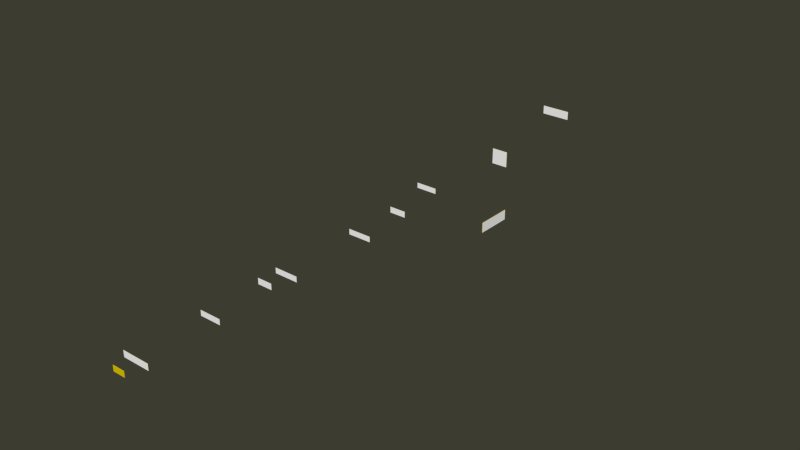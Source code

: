 # Source: indicadores.blend  (saved by Blender 2.79.0; exported with 4.5.12 LTS)
import bpy
from mathutils import Matrix  # noqa: F401  (used for matrix-valued properties, if any)

bpy.ops.wm.read_factory_settings(use_empty=True)
scene = bpy.context.scene
scene.name = 'Scene'

# ---- collections
col_collection_1 = bpy.data.collections.new('Collection 1'); scene.collection.children.link(col_collection_1)

# ---- materials (node trees are filled in below, after node groups)
mat_indicadoresmat = bpy.data.materials.new('indicadoresMat')
mat_indicadoresmat.alpha_threshold = 0.0
mat_indicadoresmat.use_transparent_shadow = False
mat_indicadoresmat.diffuse_color = (0.8, 0.6096, 0.0, 1.0)
mat_indicadoresmat.roughness = 0.5
mat_indicadoresmat.specular_intensity = 0.0
mat_indicadoresmatblanc = bpy.data.materials.new('indicadoresMatBlanc')
mat_indicadoresmatblanc.alpha_threshold = 0.0
mat_indicadoresmatblanc.use_transparent_shadow = False
mat_indicadoresmatblanc.diffuse_color = (1.0, 1.0, 1.0, 1.0)
mat_indicadoresmatblanc.roughness = 0.5
mat_indicadoresmatblanc.specular_intensity = 0.0

# ---- material node trees

# ---- world
world_world = bpy.data.worlds.new('World'); scene.world = world_world
world_world.color = (0.04696, 0.04489, 0.03067)
world_world.use_sun_shadow = False
world_world.sun_shadow_jitter_overblur = 0.0
world_world.cycles.sampling_method = 'NONE'
world_world.cycles.sample_map_resolution = 256
world_world.light_settings.ao_factor = 0.4989

# ---- meshes
me_cube_016 = bpy.data.meshes.new('Cube.016')
me_cube_016.from_pydata([(-0.1375, -0.005394, -0.1662), (-0.1375, -0.005394, 0.1662), (-0.1375, 0.005394, -0.1662), (-0.1375, 0.005394, 0.1662), (0.2063, -0.005395, -0.1662), (0.2063, -0.005395, 0.1662), (0.2063, 0.005394, -0.1662), (0.2063, 0.005394, 0.1662)], [], [(0, 1, 3, 2), (2, 3, 7, 6), (6, 7, 5, 4), (4, 5, 1, 0), (2, 6, 4, 0), (7, 3, 1, 5)])
me_cube_016.polygons.foreach_set('material_index', [0, 1, 0, 1, 0, 0])
_uv = me_cube_016.uv_layers.new(name='UVMap')
_uv.uv.foreach_set('vector', [0.0, 0.0, 0.0, 0.0, 0.0, 0.0, 0.0, 0.0, 0.074, 0.9245, 0.074, 0.0771, 0.9254, 0.0771, 0.9254, 0.9245, 0.0, 0.0, 0.0, 0.0, 0.0, 0.0, 0.0, 0.0, 0.07354, 0.9245, 0.07354, 0.0771, 0.925, 0.0771, 0.925, 0.9245, 0.0, 0.0, 0.0, 0.0, 0.0, 0.0, 0.0, 0.0, 0.0, 0.0, 0.0, 0.0, 0.0, 0.0, 0.0, 0.0])
me_cube_016.materials.append(mat_indicadoresmat)
me_cube_016.materials.append(mat_indicadoresmatblanc)
me_cube_016.use_remesh_preserve_volume = False
me_cube_016.use_remesh_preserve_attributes = False
me_cube_016.use_mirror_vertex_groups = False
me_cube_016.update()
me_cube_015 = bpy.data.meshes.new('Cube.015')
me_cube_015.from_pydata([(0.0144, -0.005394, 0.03968), (0.0144, -0.005394, 0.2396), (0.0144, 0.005394, 0.03968), (0.0144, 0.005394, 0.2396), (0.7268, -0.005395, 0.03968), (0.7268, -0.005395, 0.2396), (0.7268, 0.005394, 0.03968), (0.7268, 0.005394, 0.2396), (-6.825, 1.705, 0.08687), (-6.825, 1.705, 0.2172), (-6.822, 1.705, 0.08687), (-6.822, 1.705, 0.2172), (-6.825, 1.131, 0.08687), (-6.825, 1.131, 0.2172), (-6.822, 1.131, 0.08687), (-6.822, 1.131, 0.2172)], [], [(0, 1, 3, 2), (2, 3, 7, 6), (6, 7, 5, 4), (4, 5, 1, 0), (2, 6, 4, 0), (7, 3, 1, 5), (8, 9, 11, 10), (10, 11, 15, 14), (14, 15, 13, 12), (12, 13, 9, 8), (10, 14, 12, 8), (15, 11, 9, 13)])
me_cube_015.polygons.foreach_set('material_index', [0, 1, 0, 1, 0, 0, 0, 1, 0, 1, 0, 0])
_uv = me_cube_015.uv_layers.new(name='UVMap')
_uv.uv.foreach_set('vector', [0.0, 0.0, 0.0, 0.0, 0.0, 0.0, 0.0, 0.0, 0.9997, -0.004256, 0.9997, 0.9969, 0.002033, 0.9969, 0.002033, -0.004256, 0.0, 0.0, 0.0, 0.0, 0.0, 0.0, 0.0, 0.0, 0.9993, -0.004256, 0.9993, 0.9969, 0.001649, 0.9969, 0.001649, -0.004256, 0.0, 0.0, 0.0, 0.0, 0.0, 0.0, 0.0, 0.0, 0.0, 0.0, 0.0, 0.0, 0.0, 0.0, 0.0, 0.0, 0.0, 0.0, 0.0, 0.0, 0.0, 0.0, 0.0, 0.0, 1.0, 0.002905, 1.0, 0.9971, 0.002301, 0.9971, 0.002301, 0.002905, 0.0, 0.0, 0.0, 0.0, 0.0, 0.0, 0.0, 0.0, 0.9994, 0.008102, 0.9994, 0.995, 0.001423, 0.995, 0.001423, 0.008101, 0.0, 0.0, 0.0, 0.0, 0.0, 0.0, 0.0, 0.0, 0.0, 0.0, 0.0, 0.0, 0.0, 0.0, 0.0, 0.0])
me_cube_015.materials.append(mat_indicadoresmat)
me_cube_015.materials.append(mat_indicadoresmatblanc)
me_cube_015.use_remesh_preserve_volume = False
me_cube_015.use_remesh_preserve_attributes = False
me_cube_015.use_mirror_vertex_groups = False
me_cube_015.update()
me_cube_013 = bpy.data.meshes.new('Cube.013')
me_cube_013.from_pydata([(-0.1375, -0.005394, 0.03566), (-0.1375, -0.005394, 0.2264), (-0.1375, 0.005394, 0.03566), (-0.1375, 0.005394, 0.2264), (0.5112, -0.005394, 0.03566), (0.5112, -0.005394, 0.2264), (0.5112, 0.005394, 0.03566), (0.5112, 0.005394, 0.2264)], [], [(0, 1, 3, 2), (2, 3, 7, 6), (6, 7, 5, 4), (4, 5, 1, 0), (2, 6, 4, 0), (7, 3, 1, 5)])
me_cube_013.polygons.foreach_set('material_index', [0, 1, 0, 1, 0, 0])
_uv = me_cube_013.uv_layers.new(name='UVMap')
_uv.uv.foreach_set('vector', [0.0, 0.0, 0.0, 0.0, 0.0, 0.0, 0.0, 0.0, 1.0, 0.001631, 1.0, 1.006, -0.001398, 1.006, -0.001398, 0.001631, 0.0, 0.0, 0.0, 0.0, 0.0, 0.0, 0.0, 0.0, 1.0, 0.001371, 1.0, 1.006, -0.0004811, 1.006, -0.000481, 0.001371, 0.0, 0.0, 0.0, 0.0, 0.0, 0.0, 0.0, 0.0, 0.0, 0.0, 0.0, 0.0, 0.0, 0.0, 0.0, 0.0])
me_cube_013.materials.append(mat_indicadoresmat)
me_cube_013.materials.append(mat_indicadoresmatblanc)
me_cube_013.use_remesh_preserve_volume = False
me_cube_013.use_remesh_preserve_attributes = False
me_cube_013.use_mirror_vertex_groups = False
me_cube_013.update()
me_cube_012 = bpy.data.meshes.new('Cube.012')
me_cube_012.from_pydata([(-0.1375, -0.005394, -0.06085), (-0.1375, -0.005394, 0.06085), (-0.1375, 0.005394, -0.06085), (-0.1375, 0.005394, 0.06085), (0.1375, -0.005394, -0.06085), (0.1375, -0.005394, 0.06085), (0.1375, 0.005394, -0.06085), (0.1375, 0.005394, 0.06085)], [], [(0, 1, 3, 2), (2, 3, 7, 6), (6, 7, 5, 4), (4, 5, 1, 0), (2, 6, 4, 0), (7, 3, 1, 5)])
me_cube_012.materials.append(mat_indicadoresmat)
me_cube_012.use_remesh_preserve_volume = False
me_cube_012.use_remesh_preserve_attributes = False
me_cube_012.use_mirror_vertex_groups = False
me_cube_012.update()
me_cube_010 = bpy.data.meshes.new('Cube.010')
me_cube_010.from_pydata([(-0.3436, -0.005394, -0.06085), (-0.3436, -0.005394, 0.06085), (-0.3436, -0.003758, -0.06085), (-0.3436, -0.003758, 0.06085), (0.1375, -0.005394, -0.06085), (0.1375, -0.005394, 0.06085), (0.1375, -0.003758, -0.06085), (0.1375, -0.003758, 0.06085)], [], [(0, 1, 3, 2), (2, 3, 7, 6), (6, 7, 5, 4), (4, 5, 1, 0), (2, 6, 4, 0), (7, 3, 1, 5)])
me_cube_010.polygons.foreach_set('material_index', [0, 1, 0, 1, 0, 0])
_uv = me_cube_010.uv_layers.new(name='UVMap')
_uv.uv.foreach_set('vector', [0.0, 0.0, 0.0, 0.0, 0.0, 0.0, 0.0, 0.0, 1.0, -0.0007036, 1.0, 0.9977, 0.001624, 0.9977, 0.001624, -0.0007033, 0.0, 0.0, 0.0, 0.0, 0.0, 0.0, 0.0, 0.0, 0.9993, 0.0003032, 0.9993, 0.9967, 0.001743, 0.9967, 0.001743, 0.0003032, 0.0, 0.0, 0.0, 0.0, 0.0, 0.0, 0.0, 0.0, 0.0, 0.0, 0.0, 0.0, 0.0, 0.0, 0.0, 0.0])
me_cube_010.materials.append(mat_indicadoresmat)
me_cube_010.materials.append(mat_indicadoresmatblanc)
me_cube_010.use_remesh_preserve_volume = False
me_cube_010.use_remesh_preserve_attributes = False
me_cube_010.use_mirror_vertex_groups = False
me_cube_010.update()
me_cube_009 = bpy.data.meshes.new('Cube.009')
me_cube_009.from_pydata([(-0.3981, -0.005394, -0.06085), (-0.3981, -0.005394, 0.06085), (-0.3981, -0.003644, -0.06085), (-0.3981, -0.003644, 0.06085), (0.1375, -0.005394, -0.06085), (0.1375, -0.005394, 0.06085), (0.1375, -0.003644, -0.06085), (0.1375, -0.003644, 0.06085)], [], [(0, 1, 3, 2), (2, 3, 7, 6), (6, 7, 5, 4), (4, 5, 1, 0), (2, 6, 4, 0), (7, 3, 1, 5)])
me_cube_009.polygons.foreach_set('material_index', [0, 1, 0, 1, 0, 0])
_uv = me_cube_009.uv_layers.new(name='UVMap')
_uv.uv.foreach_set('vector', [0.0, 0.0, 0.0, 0.0, 0.0, 0.0, 0.0, 0.0, 1.0, 0.005858, 1.0, 0.9977, 0.003003, 0.9977, 0.003003, 0.005859, 0.0, 0.0, 0.0, 0.0, 0.0, 0.0, 0.0, 0.0, 0.9993, 0.006865, 0.9993, 1.003, 0.001742, 1.003, 0.001742, 0.006865, 0.0, 0.0, 0.0, 0.0, 0.0, 0.0, 0.0, 0.0, 0.0, 0.0, 0.0, 0.0, 0.0, 0.0, 0.0, 0.0])
me_cube_009.materials.append(mat_indicadoresmat)
me_cube_009.materials.append(mat_indicadoresmatblanc)
me_cube_009.use_remesh_preserve_volume = False
me_cube_009.use_remesh_preserve_attributes = False
me_cube_009.use_mirror_vertex_groups = False
me_cube_009.update()
me_cube_008 = bpy.data.meshes.new('Cube.008')
me_cube_008.from_pydata([(-0.3926, -0.005394, -0.06085), (-0.3926, -0.005394, 0.06085), (-0.3926, -0.002792, -0.06085), (-0.3926, -0.002792, 0.06085), (0.1375, -0.005394, -0.06085), (0.1375, -0.005394, 0.06085), (0.1375, -0.002792, -0.06085), (0.1375, -0.002792, 0.06085)], [], [(0, 1, 3, 2), (2, 3, 7, 6), (6, 7, 5, 4), (4, 5, 1, 0), (2, 6, 4, 0), (7, 3, 1, 5)])
me_cube_008.polygons.foreach_set('material_index', [0, 1, 0, 1, 0, 0])
_uv = me_cube_008.uv_layers.new(name='UVMap')
_uv.uv.foreach_set('vector', [0.0, 0.0, 1.0, 0.0, 1.0, 1.0, 0.0, 1.0, 0.9988, -0.007266, 0.9988, 0.9912, 0.001624, 0.9912, 0.001624, -0.007265, 0.0, 0.0, 1.0, 0.0, 1.0, 1.0, 0.0, 1.0, 0.9979, -0.006259, 0.9979, 0.9967, 0.003121, 0.9967, 0.003121, -0.006259, 0.0, 0.0, 1.0, 0.0, 1.0, 1.0, 0.0, 1.0, 0.0, 0.0, 1.0, 0.0, 1.0, 1.0, 0.0, 1.0])
me_cube_008.materials.append(mat_indicadoresmat)
me_cube_008.materials.append(mat_indicadoresmatblanc)
me_cube_008.use_remesh_preserve_volume = False
me_cube_008.use_remesh_preserve_attributes = False
me_cube_008.use_mirror_vertex_groups = False
me_cube_008.update()
me_cube_005 = bpy.data.meshes.new('Cube.005')
me_cube_005.from_pydata([(-0.3502, -0.005394, -0.06085), (-0.3502, -0.005394, 0.06085), (-0.3502, -0.002798, -0.06085), (-0.3502, -0.002798, 0.06085), (0.1375, -0.005394, -0.06085), (0.1375, -0.005394, 0.06085), (0.1375, -0.002798, -0.06085), (0.1375, -0.002798, 0.06085)], [], [(0, 1, 3, 2), (2, 3, 7, 6), (6, 7, 5, 4), (4, 5, 1, 0), (2, 6, 4, 0), (7, 3, 1, 5)])
me_cube_005.polygons.foreach_set('material_index', [0, 1, 0, 1, 0, 0])
_uv = me_cube_005.uv_layers.new(name='UVMap')
_uv.uv.foreach_set('vector', [0.0, 0.0, 0.0, 0.0, 0.0, 0.0, 0.0, 0.0, 1.0, 0.0001804, 1.0, 0.9979, -0.001324, 0.9979, -0.001324, 0.0001806, 0.0, 0.0, 0.0, 0.0, 0.0, 0.0, 0.0, 0.0, 1.001, 0.0003827, 1.001, 1.001, -0.001075, 1.001, -0.001075, 0.0003827, 0.0, 0.0, 0.0, 0.0, 0.0, 0.0, 0.0, 0.0, 0.0, 0.0, 0.0, 0.0, 0.0, 0.0, 0.0, 0.0])
me_cube_005.materials.append(mat_indicadoresmat)
me_cube_005.materials.append(mat_indicadoresmatblanc)
me_cube_005.use_remesh_preserve_volume = False
me_cube_005.use_remesh_preserve_attributes = False
me_cube_005.use_mirror_vertex_groups = False
me_cube_005.update()
me_cube_004 = bpy.data.meshes.new('Cube.004')
me_cube_004.from_pydata([(-0.1706, -0.01424, -0.06085), (-0.1706, -0.01424, 0.06085), (-0.1706, -0.01325, -0.06085), (-0.1706, -0.01325, 0.06085), (0.1375, -0.01424, -0.06085), (0.1375, -0.01424, 0.06085), (0.1375, -0.01325, -0.06085), (0.1375, -0.01325, 0.06085)], [], [(0, 1, 3, 2), (2, 3, 7, 6), (6, 7, 5, 4), (4, 5, 1, 0), (2, 6, 4, 0), (7, 3, 1, 5)])
me_cube_004.polygons.foreach_set('material_index', [0, 1, 0, 1, 0, 0])
_uv = me_cube_004.uv_layers.new(name='UVMap')
_uv.uv.foreach_set('vector', [0.0, 0.0, 0.0, 0.0, 0.0, 0.0, 0.0, 0.0, 0.9929, 0.004502, 0.9929, 0.988, 0.001708, 0.988, 0.001708, 0.004502, 0.0, 0.0, 0.0, 0.0, 0.0, 0.0, 0.0, 0.0, 0.9919, 0.004175, 0.9919, 0.9884, 0.00179, 0.9884, 0.00179, 0.004175, 0.0, 0.0, 0.0, 0.0, 0.0, 0.0, 0.0, 0.0, 0.0, 0.0, 0.0, 0.0, 0.0, 0.0, 0.0, 0.0])
me_cube_004.materials.append(mat_indicadoresmat)
me_cube_004.materials.append(mat_indicadoresmatblanc)
me_cube_004.use_remesh_preserve_volume = False
me_cube_004.use_remesh_preserve_attributes = False
me_cube_004.use_mirror_vertex_groups = False
me_cube_004.update()
me_cube_003 = bpy.data.meshes.new('Cube.003')
me_cube_003.from_pydata([(-0.2041, -0.01424, -0.06085), (-0.2041, -0.01424, 0.06085), (-0.2041, -0.01222, -0.06085), (-0.2041, -0.01222, 0.06085), (0.1375, -0.01424, -0.06085), (0.1375, -0.01424, 0.06085), (0.1375, -0.01222, -0.06085), (0.1375, -0.01222, 0.06085)], [], [(0, 1, 3, 2), (2, 3, 7, 6), (6, 7, 5, 4), (4, 5, 1, 0), (2, 6, 4, 0), (7, 3, 1, 5)])
me_cube_003.polygons.foreach_set('material_index', [0, 1, 0, 1, 0, 0])
_uv = me_cube_003.uv_layers.new(name='UVMap')
_uv.uv.foreach_set('vector', [0.0, 0.0, 0.0, 0.0, 0.0, 0.0, 0.0, 0.0, 0.9944, 0.0003684, 0.9944, 0.988, 0.0002485, 0.988, 0.0002485, 0.0003686, 0.0, 0.0, 0.0, 0.0, 0.0, 0.0, 0.0, 0.0, 0.9934, 4.118e-05, 0.9934, 0.9884, 0.00179, 0.9884, 0.00179, 4.118e-05, 0.0, 0.0, 0.0, 0.0, 0.0, 0.0, 0.0, 0.0, 0.0, 0.0, 0.0, 0.0, 0.0, 0.0, 0.0, 0.0])
me_cube_003.materials.append(mat_indicadoresmat)
me_cube_003.materials.append(mat_indicadoresmatblanc)
me_cube_003.use_remesh_preserve_volume = False
me_cube_003.use_remesh_preserve_attributes = False
me_cube_003.use_mirror_vertex_groups = False
me_cube_003.update()

# ---- objects
ob_main = bpy.data.objects.new('main', me_cube_016)
ob_agora = bpy.data.objects.new('agora', me_cube_015)
ob_radical = bpy.data.objects.new('radical', me_cube_013)
ob_comunicacion = bpy.data.objects.new('comunicacion', me_cube_012)
ob_clever = bpy.data.objects.new('clever', me_cube_010)
ob_design = bpy.data.objects.new('design', me_cube_009)
ob_research = bpy.data.objects.new('research', me_cube_008)
ob_centro = bpy.data.objects.new('centro', me_cube_005)
ob_tv2 = bpy.data.objects.new('tv2', me_cube_004)
ob_tv1 = bpy.data.objects.new('tv1', me_cube_003)

# ---- transforms, parenting, visibility, modifiers, constraints
ob_main.location = (-0.4321, 2.622, 1.391)
ob_main.rotation_euler = (0.0, -0.0, 3.142)
ob_main.lineart.crease_threshold = 0.0
ob_agora.location = (0.9253, 0.09923, 1.079)
ob_agora.rotation_euler = (0.0, -0.0, 1.571)
ob_agora.lineart.crease_threshold = 0.0
ob_radical.location = (-1.339, 5.827, 1.119)
ob_radical.lineart.crease_threshold = 0.0
ob_comunicacion.location = (-1.374, -6.463, 0.5072)
ob_comunicacion.lineart.crease_threshold = 0.0
ob_clever.location = (-1.374, -4.453, 0.5072)
ob_clever.lineart.crease_threshold = 0.0
ob_design.location = (-1.374, -2.594, 0.5222)
ob_design.lineart.crease_threshold = 0.0
ob_research.location = (-1.374, -0.5791, 0.5243)
ob_research.lineart.crease_threshold = 0.0
ob_centro.location = (-1.75, 1.963, 0.5176)
ob_centro.lineart.crease_threshold = 0.0
ob_tv2.location = (-0.3508, -4.151, 1.453)
ob_tv2.lineart.crease_threshold = 0.0
ob_tv1.location = (-0.3565, -0.7382, 1.453)
ob_tv1.lineart.crease_threshold = 0.0

# ---- collection membership
col_collection_1.objects.link(ob_main)
col_collection_1.objects.link(ob_agora)
col_collection_1.objects.link(ob_radical)
col_collection_1.objects.link(ob_comunicacion)
col_collection_1.objects.link(ob_clever)
col_collection_1.objects.link(ob_design)
col_collection_1.objects.link(ob_research)
col_collection_1.objects.link(ob_centro)
col_collection_1.objects.link(ob_tv2)
col_collection_1.objects.link(ob_tv1)

# ---- scene / render settings (as saved in the file)
scene.frame_start = 1; scene.frame_end = 250; scene.frame_set(1)
scene.render.engine = 'BLENDER_EEVEE_NEXT'
scene.render.resolution_percentage = 50
scene.render.dither_intensity = 0.0
scene.cycles.use_denoising = False
scene.cycles.samples = 10
scene.cycles.sampling_pattern = 'TABULATED_SOBOL'
scene.cycles.light_sampling_threshold = 0.0
scene.cycles.use_adaptive_sampling = False
scene.cycles.use_light_tree = False
scene.cycles.blur_glossy = 0.0
scene.cycles.pixel_filter_type = 'GAUSSIAN'
scene.cycles.sample_clamp_indirect = 0.0
scene.view_settings.view_transform = 'Standard'
bpy.context.view_layer.update()

# ---- added for rendering (the .blend has no active camera and no usable light): camera, sun
cam_auto = bpy.data.cameras.new('AutoCamera')
cam_auto.lens = 50.0
cam_auto.sensor_width = 36.0
cam_auto.clip_end = 1000.0
ob_auto_camera = bpy.data.objects.new('AutoCamera', cam_auto)
scene.collection.objects.link(ob_auto_camera)
ob_auto_camera.location = (11.4123, -14.8432, 10.5998)
ob_auto_camera.rotation_euler = (1.09748, -7.21219e-08, 0.694738)
scene.camera = ob_auto_camera
light_auto_sun = bpy.data.lights.new('AutoSun', 'SUN')
light_auto_sun.energy = 3.0
light_auto_sun.angle = 0.0523599
ob_auto_sun = bpy.data.objects.new('AutoSun', light_auto_sun)
scene.collection.objects.link(ob_auto_sun)
ob_auto_sun.rotation_euler = (0.872665, 0.174533, 0.523599)
bpy.context.view_layer.update()
